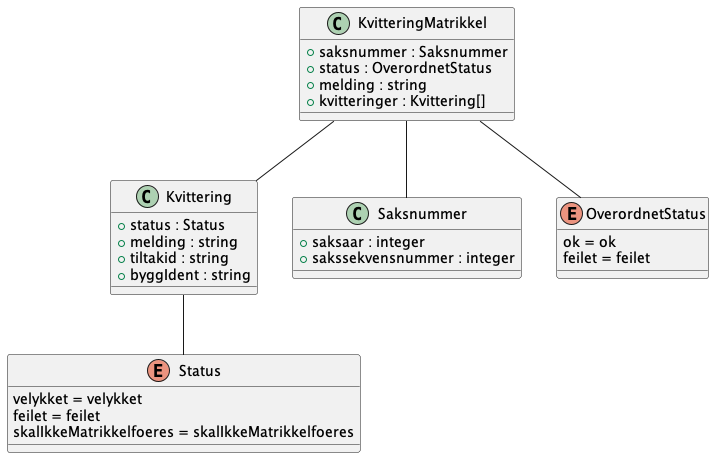

The diagram above was rendered by PlantUML. Its source (embedded in the PNG):
@startuml

class Kvittering {
    +status : Status
    +melding : string
    +tiltakid : string
    +byggIdent : string
}
class KvitteringMatrikkel {
    +saksnummer : Saksnummer
    +status : OverordnetStatus
    +melding : string
    +kvitteringer : Kvittering[]
}
KvitteringMatrikkel -- Saksnummer
KvitteringMatrikkel -- OverordnetStatus
KvitteringMatrikkel -- Kvittering
Kvittering -- Status

enum OverordnetStatus {
    ok = ok
    feilet = feilet
}
class Saksnummer {
    +saksaar : integer
    +sakssekvensnummer : integer
}
enum Status {
    velykket = velykket
    feilet = feilet
    skalIkkeMatrikkelfoeres = skalIkkeMatrikkelfoeres
}

@enduml